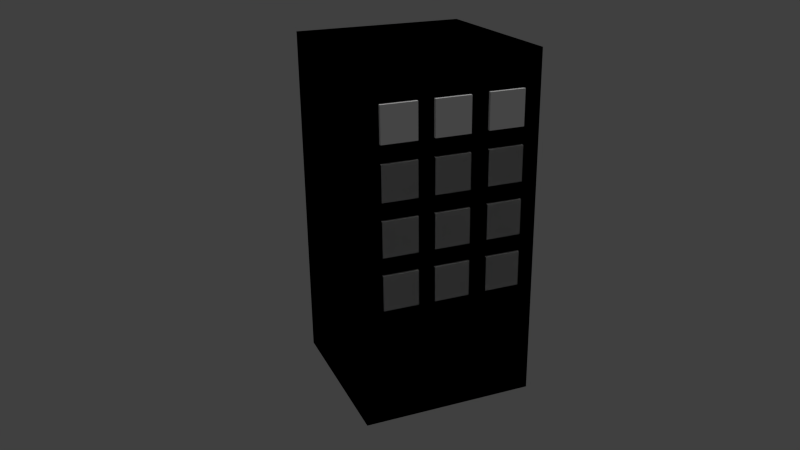 # Source: corprate.blend  (saved by Blender 2.67.0; exported with 4.5.12 LTS)
import bpy
from mathutils import Matrix  # noqa: F401  (used for matrix-valued properties, if any)

bpy.ops.wm.read_factory_settings(use_empty=True)
scene = bpy.context.scene
scene.name = 'Scene'

# ---- collections
col_collection_1 = bpy.data.collections.new('Collection 1'); scene.collection.children.link(col_collection_1)

# ---- materials (node trees are filled in below, after node groups)
mat_corp_black = bpy.data.materials.new('CORP BLACK')
mat_corp_black.alpha_threshold = 0.0
mat_corp_black.use_transparent_shadow = False
mat_corp_black.diffuse_color = (0.0, 0.0, 0.0, 1.0)
mat_corp_black.roughness = 0.5
mat_corp_black.line_color = (0.0, 0.0, 0.0, 1.0)
mat_corp_white = bpy.data.materials.new('CORP WHITE')
mat_corp_white.alpha_threshold = 0.0
mat_corp_white.use_transparent_shadow = False
mat_corp_white.diffuse_color = (1.0, 1.0, 1.0, 1.0)
mat_corp_white.roughness = 0.5
mat_corp_white.line_color = (0.0, 0.0, 0.0, 1.0)
mat_corp_glass = bpy.data.materials.new('CORP Glass')
mat_corp_glass.alpha_threshold = 0.0
mat_corp_glass.use_transparent_shadow = False
mat_corp_glass.roughness = 0.5
mat_corp_glass.line_color = (0.0, 0.0, 0.0, 1.0)
mat_corp_grey = bpy.data.materials.new('CORP GREY')
mat_corp_grey.alpha_threshold = 0.0
mat_corp_grey.use_transparent_shadow = False
mat_corp_grey.diffuse_color = (0.1237, 0.1237, 0.1237, 1.0)
mat_corp_grey.roughness = 0.5
mat_corp_grey.line_color = (0.0, 0.0, 0.0, 1.0)

# ---- material node trees
mat_corp_glass.use_nodes = True; mat_corp_glass.node_tree.nodes.clear()
_N = mat_corp_glass.node_tree.nodes; _L = mat_corp_glass.node_tree.links
n0 = _N.new('ShaderNodeOutputMaterial'); n0.name = 'Material Output'; n0.location = (300, 300)
n0.width = 120
n1 = _N.new('ShaderNodeMixShader'); n1.name = 'Mix Shader'; n1.location = (100, 300)
n1.width = 150
n2 = _N.new('ShaderNodeBsdfGlass'); n2.name = 'Glass BSDF'; n2.location = (-100, 300)
n2.distribution = 'BECKMANN'
n2.inputs[0].default_value = (0.8, 0.8, 0.8, 1.0)
n2.inputs[2].default_value = 1.45
n3 = _N.new('ShaderNodeBsdfDiffuse'); n3.name = 'Diffuse BSDF'; n3.location = (-100, 300)
_L.new(n1.outputs[0], n0.inputs[0])
_L.new(n2.outputs[0], n1.inputs[1])
_L.new(n3.outputs[0], n1.inputs[2])
n0.is_active_output = True

# ---- world
world_world = bpy.data.worlds.new('World'); scene.world = world_world
world_world.color = (0.05088, 0.05088, 0.05088)
world_world.use_sun_shadow = False
world_world.sun_shadow_jitter_overblur = 0.0
world_world.cycles.sampling_method = 'MANUAL'
world_world.cycles.sample_map_resolution = 256

# ---- cameras
cam_camera = bpy.data.cameras.new('Camera')
cam_camera.clip_end = 100.0
cam_camera.lens = 35.0
cam_camera.sensor_width = 32.0
cam_camera.sensor_height = 18.0
cam_camera.ortho_scale = 7.314
cam_camera.dof.focus_distance = 0.0
cam_camera.dof.aperture_fstop = 128.0

# ---- lights
light_sun_001 = bpy.data.lights.new('Sun.001', 'SUN')
light_sun_001.transmission_factor = 0.0
light_sun_001.angle = 0.1993
light_sun_001.energy = 1.0
light_sun_001.shadow_buffer_clip_start = 0.5
light_sun_001.shadow_soft_size = 0.1
light_sun_001.shadow_cascade_max_distance = 1000.0
light_sun_001.cycles.use_multiple_importance_sampling = False

# ---- meshes
me_mesh = bpy.data.meshes.new('Mesh')
me_mesh.from_pydata([(4.571, 0.447, 0.0), (4.388, 0.682, 0.0), (4.27, 0.682, 0.0), (4.523, 0.361, 0.0), (4.523, 0.0, 0.0), (4.621, 0.0, 0.0), (4.621, 0.36, 0.0), (4.874, 0.682, 0.0), (4.756, 0.682, 0.0), (4.195, 0.682, 0.0), (4.103, 0.682, 0.0), (4.103, 0.154, 0.0), (3.641, 0.682, 0.0), (3.563, 0.682, 0.0), (3.563, 0.0, 0.0), (3.655, 0.0, 0.0), (3.655, 0.525, 0.0), (4.111, 0.0, 0.0), (4.195, 0.0, 0.0), (3.184, 0.686, 0.0), (3.115, 0.686, 0.0), (2.822, 0.0, 0.0), (2.922, 0.0, 0.0), (3.008, 0.201, 0.0), (3.298, 0.201, 0.0), (3.389, 0.0, 0.0), (3.489, 0.0, 0.0), (3.148, 0.536, 0.0), (3.258, 0.289, 0.0), (3.046, 0.289, 0.0), (2.382, 0.682, 0.0), (2.382, 0.0, 0.0), (2.48, 0.0, 0.0), (2.48, 0.295, 0.0), (2.582, 0.295, 0.0), (2.62, 0.2967, 0.0), (2.654, 0.3017, 0.0), (2.685, 0.3098, 0.0), (2.712, 0.3207, 0.0), (2.736, 0.3343, 0.0), (2.756, 0.3504, 0.0), (2.773, 0.3686, 0.0), (2.787, 0.3889, 0.0), (2.798, 0.411, 0.0), (2.806, 0.4347, 0.0), (2.81, 0.4598, 0.0), (2.812, 0.486, 0.0), (2.811, 0.5125, 0.0), (2.806, 0.538, 0.0), (2.799, 0.5622, 0.0), (2.789, 0.5848, 0.0), (2.776, 0.6057, 0.0), (2.759, 0.6245, 0.0), (2.74, 0.6411, 0.0), (2.717, 0.6552, 0.0), (2.692, 0.6666, 0.0), (2.663, 0.675, 0.0), (2.631, 0.6802, 0.0), (2.595, 0.682, 0.0), (2.48, 0.594, 0.0), (2.595, 0.594, 0.0), (2.616, 0.5929, 0.0), (2.634, 0.5898, 0.0), (2.651, 0.5848, 0.0), (2.665, 0.5781, 0.0), (2.676, 0.5701, 0.0), (2.686, 0.5608, 0.0), (2.694, 0.5504, 0.0), (2.701, 0.5392, 0.0), (2.705, 0.5273, 0.0), (2.709, 0.5151, 0.0), (2.71, 0.5025, 0.0), (2.711, 0.49, 0.0), (2.71, 0.4736, 0.0), (2.707, 0.4585, 0.0), (2.703, 0.4446, 0.0), (2.696, 0.432, 0.0), (2.688, 0.4208, 0.0), (2.678, 0.411, 0.0), (2.667, 0.4026, 0.0), (2.655, 0.3956, 0.0), (2.641, 0.3902, 0.0), (2.625, 0.3862, 0.0), (2.609, 0.3838, 0.0), (2.591, 0.383, 0.0), (2.48, 0.383, 0.0), (2.24, 0.682, 0.0), (2.149, 0.682, 0.0), (1.922, 0.402, 0.0), (1.696, 0.682, 0.0), (1.604, 0.682, 0.0), (1.604, 0.0, 0.0), (1.702, 0.0, 0.0), (1.702, 0.531, 0.0), (1.704, 0.531, 0.0), (1.914, 0.267, 0.0), (1.93, 0.267, 0.0), (2.14, 0.531, 0.0), (2.142, 0.531, 0.0), (2.142, 0.0, 0.0), (2.24, 0.0, 0.0), (0.753, 0.341, 0.0), (0.7559, 0.2953, 0.0), (0.7645, 0.2508, 0.0), (0.7785, 0.2083, 0.0), (0.7978, 0.168, 0.0), (0.8222, 0.1307, 0.0), (0.8514, 0.09663, 0.0), (0.8852, 0.06645, 0.0), (0.9235, 0.04063, 0.0), (0.966, 0.01967, 0.0), (1.013, 0.004079, 0.0), (1.063, -0.005646, 0.0), (1.117, -0.009, 0.0), (1.173, -0.005627, 0.0), (1.225, 0.004148, 0.0), (1.272, 0.01981, 0.0), (1.315, 0.04085, 0.0), (1.354, 0.06675, 0.0), (1.388, 0.097, 0.0), (1.417, 0.1311, 0.0), (1.442, 0.1685, 0.0), (1.461, 0.2087, 0.0), (1.475, 0.2512, 0.0), (1.483, 0.2955, 0.0), (1.486, 0.341, 0.0), (1.483, 0.3878, 0.0), (1.474, 0.4329, 0.0), (1.46, 0.4758, 0.0), (1.441, 0.5162, 0.0), (1.416, 0.5535, 0.0), (1.387, 0.5872, 0.0), (1.353, 0.6171, 0.0), (1.314, 0.6425, 0.0), (1.271, 0.663, 0.0), (1.224, 0.6783, 0.0), (1.173, 0.6877, 0.0), (1.119, 0.691, 0.0), (1.065, 0.6877, 0.0), (1.015, 0.6782, 0.0), (0.9686, 0.6629, 0.0), (0.9259, 0.6423, 0.0), (0.8873, 0.6168, 0.0), (0.8531, 0.5869, 0.0), (0.8235, 0.553, 0.0), (0.7988, 0.5157, 0.0), (0.7791, 0.4754, 0.0), (0.7648, 0.4326, 0.0), (0.756, 0.3876, 0.0), (0.854, 0.341, 0.0), (0.8563, 0.3776, 0.0), (0.8631, 0.4123, 0.0), (0.874, 0.4449, 0.0), (0.8889, 0.4751, 0.0), (0.9075, 0.5026, 0.0), (0.9295, 0.5272, 0.0), (0.9547, 0.5488, 0.0), (0.9827, 0.5669, 0.0), (1.013, 0.5815, 0.0), (1.047, 0.5922, 0.0), (1.082, 0.5987, 0.0), (1.119, 0.601, 0.0), (1.156, 0.5987, 0.0), (1.192, 0.5922, 0.0), (1.225, 0.5815, 0.0), (1.256, 0.5669, 0.0), (1.284, 0.5488, 0.0), (1.309, 0.5273, 0.0), (1.331, 0.5026, 0.0), (1.35, 0.4751, 0.0), (1.365, 0.4449, 0.0), (1.376, 0.4123, 0.0), (1.383, 0.3776, 0.0), (1.385, 0.341, 0.0), (1.383, 0.3046, 0.0), (1.376, 0.27, 0.0), (1.365, 0.2375, 0.0), (1.35, 0.2074, 0.0), (1.331, 0.1798, 0.0), (1.309, 0.1551, 0.0), (1.284, 0.1335, 0.0), (1.256, 0.1153, 0.0), (1.225, 0.1007, 0.0), (1.192, 0.08991, 0.0), (1.156, 0.08327, 0.0), (1.119, 0.081, 0.0), (1.082, 0.08327, 0.0), (1.047, 0.08991, 0.0), (1.013, 0.1007, 0.0), (0.9827, 0.1153, 0.0), (0.9547, 0.1335, 0.0), (0.9295, 0.1551, 0.0), (0.9075, 0.1798, 0.0), (0.8889, 0.2074, 0.0), (0.874, 0.2375, 0.0), (0.8631, 0.27, 0.0), (0.8563, 0.3046, 0.0), (0.656, 0.635, 0.0), (0.6332, 0.6443, 0.0), (0.6112, 0.6527, 0.0), (0.59, 0.6602, 0.0), (0.5696, 0.6669, 0.0), (0.5497, 0.6727, 0.0), (0.5304, 0.6776, 0.0), (0.5115, 0.6818, 0.0), (0.4931, 0.6851, 0.0), (0.475, 0.6877, 0.0), (0.4572, 0.6896, 0.0), (0.4395, 0.6906, 0.0), (0.422, 0.691, 0.0), (0.3691, 0.6879, 0.0), (0.3189, 0.6788, 0.0), (0.272, 0.664, 0.0), (0.2286, 0.6439, 0.0), (0.189, 0.6188, 0.0), (0.1536, 0.589, 0.0), (0.1228, 0.5549, 0.0), (0.09674, 0.5168, 0.0), (0.07592, 0.475, 0.0), (0.06063, 0.4299, 0.0), (0.05121, 0.3818, 0.0), (0.048, 0.331, 0.0), (0.05035, 0.2943, 0.0), (0.05748, 0.2562, 0.0), (0.0695, 0.2175, 0.0), (0.08652, 0.1793, 0.0), (0.1086, 0.1423, 0.0), (0.136, 0.1074, 0.0), (0.1687, 0.07545, 0.0), (0.2068, 0.04737, 0.0), (0.2505, 0.02402, 0.0), (0.2999, 0.006255, 0.0), (0.355, -0.005041, 0.0), (0.416, -0.009, 0.0), (0.4421, -0.008488, 0.0), (0.4668, -0.006986, 0.0), (0.4903, -0.004547, 0.0), (0.5127, -0.001222, 0.0), (0.5341, 0.002936, 0.0), (0.5545, 0.007875, 0.0), (0.5741, 0.01354, 0.0), (0.593, 0.01989, 0.0), (0.6112, 0.02686, 0.0), (0.6289, 0.0344, 0.0), (0.6461, 0.04247, 0.0), (0.663, 0.051, 0.0), (0.663, 0.158, 0.0), (0.6436, 0.146, 0.0), (0.624, 0.1349, 0.0), (0.6042, 0.1249, 0.0), (0.5842, 0.1158, 0.0), (0.5641, 0.1078, 0.0), (0.544, 0.1008, 0.0), (0.5239, 0.09477, 0.0), (0.5038, 0.08985, 0.0), (0.4838, 0.086, 0.0), (0.464, 0.08323, 0.0), (0.4444, 0.08156, 0.0), (0.425, 0.081, 0.0), (0.3851, 0.08317, 0.0), (0.3476, 0.08956, 0.0), (0.3127, 0.09995, 0.0), (0.2806, 0.1141, 0.0), (0.2514, 0.1319, 0.0), (0.2255, 0.1531, 0.0), (0.203, 0.1775, 0.0), (0.1841, 0.2049, 0.0), (0.1691, 0.235, 0.0), (0.1581, 0.2677, 0.0), (0.1513, 0.3028, 0.0), (0.149, 0.34, 0.0), (0.1514, 0.3766, 0.0), (0.1583, 0.4114, 0.0), (0.1696, 0.4441, 0.0), (0.1849, 0.4743, 0.0), (0.2039, 0.502, 0.0), (0.2265, 0.5268, 0.0), (0.2523, 0.5484, 0.0), (0.2811, 0.5667, 0.0), (0.3127, 0.5813, 0.0), (0.3467, 0.5921, 0.0), (0.3829, 0.5987, 0.0), (0.421, 0.601, 0.0), (0.4406, 0.6005, 0.0), (0.46, 0.5991, 0.0), (0.4792, 0.5968, 0.0), (0.4984, 0.5935, 0.0), (0.5175, 0.5892, 0.0), (0.5366, 0.5839, 0.0), (0.5559, 0.5775, 0.0), (0.5753, 0.5702, 0.0), (0.595, 0.5618, 0.0), (0.6149, 0.5523, 0.0), (0.6352, 0.5417, 0.0), (0.656, 0.53, 0.0), (4.571, 0.447, 0.0), (4.388, 0.682, 0.0), (4.27, 0.682, 0.0), (4.523, 0.361, 0.0), (4.523, 0.0, 0.0), (4.621, 0.0, 0.0), (4.621, 0.36, 0.0), (4.874, 0.682, 0.0), (4.756, 0.682, 0.0), (4.195, 0.682, 0.0), (4.103, 0.682, 0.0), (4.103, 0.154, 0.0), (3.641, 0.682, 0.0), (3.563, 0.682, 0.0), (3.563, 0.0, 0.0), (3.655, 0.0, 0.0), (3.655, 0.525, 0.0), (4.111, 0.0, 0.0), (4.195, 0.0, 0.0), (3.184, 0.686, 0.0), (3.115, 0.686, 0.0), (2.822, 0.0, 0.0), (2.922, 0.0, 0.0), (3.008, 0.201, 0.0), (3.298, 0.201, 0.0), (3.389, 0.0, 0.0), (3.489, 0.0, 0.0), (3.148, 0.536, 0.0), (3.258, 0.289, 0.0), (3.046, 0.289, 0.0), (2.382, 0.682, 0.0), (2.382, 0.0, 0.0), (2.48, 0.0, 0.0), (2.48, 0.295, 0.0), (2.582, 0.295, 0.0), (2.62, 0.2967, 0.0), (2.654, 0.3017, 0.0), (2.685, 0.3098, 0.0), (2.712, 0.3207, 0.0), (2.736, 0.3343, 0.0), (2.756, 0.3504, 0.0), (2.773, 0.3686, 0.0), (2.787, 0.3889, 0.0), (2.798, 0.411, 0.0), (2.806, 0.4347, 0.0), (2.81, 0.4598, 0.0), (2.812, 0.486, 0.0), (2.811, 0.5125, 0.0), (2.806, 0.538, 0.0), (2.799, 0.5622, 0.0), (2.789, 0.5848, 0.0), (2.776, 0.6057, 0.0), (2.759, 0.6245, 0.0), (2.74, 0.6411, 0.0), (2.717, 0.6552, 0.0), (2.692, 0.6666, 0.0), (2.663, 0.675, 0.0), (2.631, 0.6802, 0.0), (2.595, 0.682, 0.0), (2.48, 0.594, 0.0), (2.595, 0.594, 0.0), (2.616, 0.5929, 0.0), (2.634, 0.5898, 0.0), (2.651, 0.5848, 0.0), (2.665, 0.5781, 0.0), (2.676, 0.5701, 0.0), (2.686, 0.5608, 0.0), (2.694, 0.5504, 0.0), (2.701, 0.5392, 0.0), (2.705, 0.5273, 0.0), (2.709, 0.5151, 0.0), (2.71, 0.5025, 0.0), (2.711, 0.49, 0.0), (2.71, 0.4736, 0.0), (2.707, 0.4585, 0.0), (2.703, 0.4446, 0.0), (2.696, 0.432, 0.0), (2.688, 0.4208, 0.0), (2.678, 0.411, 0.0), (2.667, 0.4026, 0.0), (2.655, 0.3956, 0.0), (2.641, 0.3902, 0.0), (2.625, 0.3862, 0.0), (2.609, 0.3838, 0.0), (2.591, 0.383, 0.0), (2.48, 0.383, 0.0), (2.24, 0.682, 0.0), (2.149, 0.682, 0.0), (1.922, 0.402, 0.0), (1.696, 0.682, 0.0), (1.604, 0.682, 0.0), (1.604, 0.0, 0.0), (1.702, 0.0, 0.0), (1.702, 0.531, 0.0), (1.704, 0.531, 0.0), (1.914, 0.267, 0.0), (1.93, 0.267, 0.0), (2.14, 0.531, 0.0), (2.142, 0.531, 0.0), (2.142, 0.0, 0.0), (2.24, 0.0, 0.0), (0.753, 0.341, 0.0), (0.7559, 0.2953, 0.0), (0.7645, 0.2508, 0.0), (0.7785, 0.2083, 0.0), (0.7978, 0.168, 0.0), (0.8222, 0.1307, 0.0), (0.8514, 0.09663, 0.0), (0.8852, 0.06645, 0.0), (0.9235, 0.04063, 0.0), (0.966, 0.01967, 0.0), (1.013, 0.004079, 0.0), (1.063, -0.005646, 0.0), (1.117, -0.009, 0.0), (1.173, -0.005627, 0.0), (1.225, 0.004148, 0.0), (1.272, 0.01981, 0.0), (1.315, 0.04085, 0.0), (1.354, 0.06675, 0.0), (1.388, 0.097, 0.0), (1.417, 0.1311, 0.0), (1.442, 0.1685, 0.0), (1.461, 0.2087, 0.0), (1.475, 0.2512, 0.0), (1.483, 0.2955, 0.0), (1.486, 0.341, 0.0), (1.483, 0.3878, 0.0), (1.474, 0.4329, 0.0), (1.46, 0.4758, 0.0), (1.441, 0.5162, 0.0), (1.416, 0.5535, 0.0), (1.387, 0.5872, 0.0), (1.353, 0.6171, 0.0), (1.314, 0.6425, 0.0), (1.271, 0.663, 0.0), (1.224, 0.6783, 0.0), (1.173, 0.6877, 0.0), (1.119, 0.691, 0.0), (1.065, 0.6877, 0.0), (1.015, 0.6782, 0.0), (0.9686, 0.6629, 0.0), (0.9259, 0.6423, 0.0), (0.8873, 0.6168, 0.0), (0.8531, 0.5869, 0.0), (0.8235, 0.553, 0.0), (0.7988, 0.5157, 0.0), (0.7791, 0.4754, 0.0), (0.7648, 0.4326, 0.0), (0.756, 0.3876, 0.0), (0.854, 0.341, 0.0), (0.8563, 0.3776, 0.0), (0.8631, 0.4123, 0.0), (0.874, 0.4449, 0.0), (0.8889, 0.4751, 0.0), (0.9075, 0.5026, 0.0), (0.9295, 0.5272, 0.0), (0.9547, 0.5488, 0.0), (0.9827, 0.5669, 0.0), (1.013, 0.5815, 0.0), (1.047, 0.5922, 0.0), (1.082, 0.5987, 0.0), (1.119, 0.601, 0.0), (1.156, 0.5987, 0.0), (1.192, 0.5922, 0.0), (1.225, 0.5815, 0.0), (1.256, 0.5669, 0.0), (1.284, 0.5488, 0.0), (1.309, 0.5273, 0.0), (1.331, 0.5026, 0.0), (1.35, 0.4751, 0.0), (1.365, 0.4449, 0.0), (1.376, 0.4123, 0.0), (1.383, 0.3776, 0.0), (1.385, 0.341, 0.0), (1.383, 0.3046, 0.0), (1.376, 0.27, 0.0), (1.365, 0.2375, 0.0), (1.35, 0.2074, 0.0), (1.331, 0.1798, 0.0), (1.309, 0.1551, 0.0), (1.284, 0.1335, 0.0), (1.256, 0.1153, 0.0), (1.225, 0.1007, 0.0), (1.192, 0.08991, 0.0), (1.156, 0.08327, 0.0), (1.119, 0.081, 0.0), (1.082, 0.08327, 0.0), (1.047, 0.08991, 0.0), (1.013, 0.1007, 0.0), (0.9827, 0.1153, 0.0), (0.9547, 0.1335, 0.0), (0.9295, 0.1551, 0.0), (0.9075, 0.1798, 0.0), (0.8889, 0.2074, 0.0), (0.874, 0.2375, 0.0), (0.8631, 0.27, 0.0), (0.8563, 0.3046, 0.0), (0.656, 0.635, 0.0), (0.6332, 0.6443, 0.0), (0.6112, 0.6527, 0.0), (0.59, 0.6602, 0.0), (0.5696, 0.6669, 0.0), (0.5497, 0.6727, 0.0), (0.5304, 0.6776, 0.0), (0.5115, 0.6818, 0.0), (0.4931, 0.6851, 0.0), (0.475, 0.6877, 0.0), (0.4572, 0.6896, 0.0), (0.4395, 0.6906, 0.0), (0.422, 0.691, 0.0), (0.3691, 0.6879, 0.0), (0.3189, 0.6788, 0.0), (0.272, 0.664, 0.0), (0.2286, 0.6439, 0.0), (0.189, 0.6188, 0.0), (0.1536, 0.589, 0.0), (0.1228, 0.5549, 0.0), (0.09674, 0.5168, 0.0), (0.07592, 0.475, 0.0), (0.06063, 0.4299, 0.0), (0.05121, 0.3818, 0.0), (0.048, 0.331, 0.0), (0.05035, 0.2943, 0.0), (0.05748, 0.2562, 0.0), (0.0695, 0.2175, 0.0), (0.08652, 0.1793, 0.0), (0.1086, 0.1423, 0.0), (0.136, 0.1074, 0.0), (0.1687, 0.07545, 0.0), (0.2068, 0.04737, 0.0), (0.2505, 0.02402, 0.0), (0.2999, 0.006255, 0.0), (0.355, -0.005041, 0.0), (0.416, -0.009, 0.0), (0.4421, -0.008488, 0.0), (0.4668, -0.006986, 0.0), (0.4903, -0.004547, 0.0), (0.5127, -0.001222, 0.0), (0.5341, 0.002936, 0.0), (0.5545, 0.007875, 0.0), (0.5741, 0.01354, 0.0), (0.593, 0.01989, 0.0), (0.6112, 0.02686, 0.0), (0.6289, 0.0344, 0.0), (0.6461, 0.04247, 0.0), (0.663, 0.051, 0.0), (0.663, 0.158, 0.0), (0.6436, 0.146, 0.0), (0.624, 0.1349, 0.0), (0.6042, 0.1249, 0.0), (0.5842, 0.1158, 0.0), (0.5641, 0.1078, 0.0), (0.544, 0.1008, 0.0), (0.5239, 0.09477, 0.0), (0.5038, 0.08985, 0.0), (0.4838, 0.086, 0.0), (0.464, 0.08323, 0.0), (0.4444, 0.08156, 0.0), (0.425, 0.081, 0.0), (0.3851, 0.08317, 0.0), (0.3476, 0.08956, 0.0), (0.3127, 0.09995, 0.0), (0.2806, 0.1141, 0.0), (0.2514, 0.1319, 0.0), (0.2255, 0.1531, 0.0), (0.203, 0.1775, 0.0), (0.1841, 0.2049, 0.0), (0.1691, 0.235, 0.0), (0.1581, 0.2677, 0.0), (0.1513, 0.3028, 0.0), (0.149, 0.34, 0.0), (0.1514, 0.3766, 0.0), (0.1583, 0.4114, 0.0), (0.1696, 0.4441, 0.0), (0.1849, 0.4743, 0.0), (0.2039, 0.502, 0.0), (0.2265, 0.5268, 0.0), (0.2523, 0.5484, 0.0), (0.2811, 0.5667, 0.0), (0.3127, 0.5813, 0.0), (0.3467, 0.5921, 0.0), (0.3829, 0.5987, 0.0), (0.421, 0.601, 0.0), (0.4406, 0.6005, 0.0), (0.46, 0.5991, 0.0), (0.4792, 0.5968, 0.0), (0.4984, 0.5935, 0.0), (0.5175, 0.5892, 0.0), (0.5366, 0.5839, 0.0), (0.5559, 0.5775, 0.0), (0.5753, 0.5702, 0.0), (0.595, 0.5618, 0.0), (0.6149, 0.5523, 0.0), (0.6352, 0.5417, 0.0), (0.656, 0.53, 0.0), (4.571, 0.447, 0.1), (4.388, 0.682, 0.1), (4.27, 0.682, 0.1), (4.523, 0.361, 0.1), (4.523, 0.0, 0.1), (4.621, 0.0, 0.1), (4.621, 0.36, 0.1), (4.874, 0.682, 0.1), (4.756, 0.682, 0.1), (4.195, 0.682, 0.1), (4.103, 0.682, 0.1), (4.103, 0.154, 0.1), (3.641, 0.682, 0.1), (3.563, 0.682, 0.1), (3.563, 0.0, 0.1), (3.655, 0.0, 0.1), (3.655, 0.525, 0.1), (4.111, 0.0, 0.1), (4.195, 0.0, 0.1), (3.184, 0.686, 0.1), (3.115, 0.686, 0.1), (2.822, 0.0, 0.1), (2.922, 0.0, 0.1), (3.008, 0.201, 0.1), (3.298, 0.201, 0.1), (3.389, 0.0, 0.1), (3.489, 0.0, 0.1), (3.148, 0.536, 0.1), (3.258, 0.289, 0.1), (3.046, 0.289, 0.1), (2.382, 0.682, 0.1), (2.382, 0.0, 0.1), (2.48, 0.0, 0.1), (2.48, 0.295, 0.1), (2.582, 0.295, 0.1), (2.62, 0.2967, 0.1), (2.654, 0.3017, 0.1), (2.685, 0.3098, 0.1), (2.712, 0.3207, 0.1), (2.736, 0.3343, 0.1), (2.756, 0.3504, 0.1), (2.773, 0.3686, 0.1), (2.787, 0.3889, 0.1), (2.798, 0.411, 0.1), (2.806, 0.4347, 0.1), (2.81, 0.4598, 0.1), (2.812, 0.486, 0.1), (2.811, 0.5125, 0.1), (2.806, 0.538, 0.1), (2.799, 0.5622, 0.1), (2.789, 0.5848, 0.1), (2.776, 0.6057, 0.1), (2.759, 0.6245, 0.1), (2.74, 0.6411, 0.1), (2.717, 0.6552, 0.1), (2.692, 0.6666, 0.1), (2.663, 0.675, 0.1), (2.631, 0.6802, 0.1), (2.595, 0.682, 0.1), (2.48, 0.594, 0.1), (2.595, 0.594, 0.1), (2.616, 0.5929, 0.1), (2.634, 0.5898, 0.1), (2.651, 0.5848, 0.1), (2.665, 0.5781, 0.1), (2.676, 0.5701, 0.1), (2.686, 0.5608, 0.1), (2.694, 0.5504, 0.1), (2.701, 0.5392, 0.1), (2.705, 0.5273, 0.1), (2.709, 0.5151, 0.1), (2.71, 0.5025, 0.1), (2.711, 0.49, 0.1), (2.71, 0.4736, 0.1), (2.707, 0.4585, 0.1), (2.703, 0.4446, 0.1), (2.696, 0.432, 0.1), (2.688, 0.4208, 0.1), (2.678, 0.411, 0.1), (2.667, 0.4026, 0.1), (2.655, 0.3956, 0.1), (2.641, 0.3902, 0.1), (2.625, 0.3862, 0.1), (2.609, 0.3838, 0.1), (2.591, 0.383, 0.1), (2.48, 0.383, 0.1), (2.24, 0.682, 0.1), (2.149, 0.682, 0.1), (1.922, 0.402, 0.1), (1.696, 0.682, 0.1), (1.604, 0.682, 0.1), (1.604, 0.0, 0.1), (1.702, 0.0, 0.1), (1.702, 0.531, 0.1), (1.704, 0.531, 0.1), (1.914, 0.267, 0.1), (1.93, 0.267, 0.1), (2.14, 0.531, 0.1), (2.142, 0.531, 0.1), (2.142, 0.0, 0.1), (2.24, 0.0, 0.1), (0.753, 0.341, 0.1), (0.7559, 0.2953, 0.1), (0.7645, 0.2508, 0.1), (0.7785, 0.2083, 0.1), (0.7978, 0.168, 0.1), (0.8222, 0.1307, 0.1), (0.8514, 0.09663, 0.1), (0.8852, 0.06645, 0.1), (0.9235, 0.04063, 0.1), (0.966, 0.01967, 0.1), (1.013, 0.004079, 0.1), (1.063, -0.005646, 0.1), (1.117, -0.009, 0.1), (1.173, -0.005627, 0.1), (1.225, 0.004148, 0.1), (1.272, 0.01981, 0.1), (1.315, 0.04085, 0.1), (1.354, 0.06675, 0.1), (1.388, 0.097, 0.1), (1.417, 0.1311, 0.1), (1.442, 0.1685, 0.1), (1.461, 0.2087, 0.1), (1.475, 0.2512, 0.1), (1.483, 0.2955, 0.1), (1.486, 0.341, 0.1), (1.483, 0.3878, 0.1), (1.474, 0.4329, 0.1), (1.46, 0.4758, 0.1), (1.441, 0.5162, 0.1), (1.416, 0.5535, 0.1), (1.387, 0.5872, 0.1), (1.353, 0.6171, 0.1), (1.314, 0.6425, 0.1), (1.271, 0.663, 0.1), (1.224, 0.6783, 0.1), (1.173, 0.6877, 0.1), (1.119, 0.691, 0.1), (1.065, 0.6877, 0.1), (1.015, 0.6782, 0.1), (0.9686, 0.6629, 0.1), (0.9259, 0.6423, 0.1), (0.8873, 0.6168, 0.1), (0.8531, 0.5869, 0.1), (0.8235, 0.553, 0.1), (0.7988, 0.5157, 0.1), (0.7791, 0.4754, 0.1), (0.7648, 0.4326, 0.1), (0.756, 0.3876, 0.1), (0.854, 0.341, 0.1), (0.8563, 0.3776, 0.1), (0.8631, 0.4123, 0.1), (0.874, 0.4449, 0.1), (0.8889, 0.4751, 0.1), (0.9075, 0.5026, 0.1), (0.9295, 0.5272, 0.1), (0.9547, 0.5488, 0.1), (0.9827, 0.5669, 0.1), (1.013, 0.5815, 0.1), (1.047, 0.5922, 0.1), (1.082, 0.5987, 0.1), (1.119, 0.601, 0.1), (1.156, 0.5987, 0.1), (1.192, 0.5922, 0.1), (1.225, 0.5815, 0.1), (1.256, 0.5669, 0.1), (1.284, 0.5488, 0.1), (1.309, 0.5273, 0.1), (1.331, 0.5026, 0.1), (1.35, 0.4751, 0.1), (1.365, 0.4449, 0.1), (1.376, 0.4123, 0.1), (1.383, 0.3776, 0.1), (1.385, 0.341, 0.1), (1.383, 0.3046, 0.1), (1.376, 0.27, 0.1), (1.365, 0.2375, 0.1), (1.35, 0.2074, 0.1), (1.331, 0.1798, 0.1), (1.309, 0.1551, 0.1), (1.284, 0.1335, 0.1), (1.256, 0.1153, 0.1), (1.225, 0.1007, 0.1), (1.192, 0.08991, 0.1), (1.156, 0.08327, 0.1), (1.119, 0.081, 0.1), (1.082, 0.08327, 0.1), (1.047, 0.08991, 0.1), (1.013, 0.1007, 0.1), (0.9827, 0.1153, 0.1), (0.9547, 0.1335, 0.1), (0.9295, 0.1551, 0.1), (0.9075, 0.1798, 0.1), (0.8889, 0.2074, 0.1), (0.874, 0.2375, 0.1), (0.8631, 0.27, 0.1), (0.8563, 0.3046, 0.1), (0.656, 0.635, 0.1), (0.6332, 0.6443, 0.1), (0.6112, 0.6527, 0.1), (0.59, 0.6602, 0.1), (0.5696, 0.6669, 0.1), (0.5497, 0.6727, 0.1), (0.5304, 0.6776, 0.1), (0.5115, 0.6818, 0.1), (0.4931, 0.6851, 0.1), (0.475, 0.6877, 0.1), (0.4572, 0.6896, 0.1), (0.4395, 0.6906, 0.1), (0.422, 0.691, 0.1), (0.3691, 0.6879, 0.1), (0.3189, 0.6788, 0.1), (0.272, 0.664, 0.1), (0.2286, 0.6439, 0.1), (0.189, 0.6188, 0.1), (0.1536, 0.589, 0.1), (0.1228, 0.5549, 0.1), (0.09674, 0.5168, 0.1), (0.07592, 0.475, 0.1), (0.06063, 0.4299, 0.1), (0.05121, 0.3818, 0.1), (0.048, 0.331, 0.1), (0.05035, 0.2943, 0.1), (0.05748, 0.2562, 0.1), (0.0695, 0.2175, 0.1), (0.08652, 0.1793, 0.1), (0.1086, 0.1423, 0.1), (0.136, 0.1074, 0.1), (0.1687, 0.07545, 0.1), (0.2068, 0.04737, 0.1), (0.2505, 0.02402, 0.1), (0.2999, 0.006255, 0.1), (0.355, -0.005041, 0.1), (0.416, -0.009, 0.1), (0.4421, -0.008488, 0.1), (0.4668, -0.006986, 0.1), (0.4903, -0.004547, 0.1), (0.5127, -0.001222, 0.1), (0.5341, 0.002936, 0.1), (0.5545, 0.007875, 0.1), (0.5741, 0.01354, 0.1), (0.593, 0.01989, 0.1), (0.6112, 0.02686, 0.1), (0.6289, 0.0344, 0.1), (0.6461, 0.04247, 0.1), (0.663, 0.051, 0.1), (0.663, 0.158, 0.1), (0.6436, 0.146, 0.1), (0.624, 0.1349, 0.1), (0.6042, 0.1249, 0.1), (0.5842, 0.1158, 0.1), (0.5641, 0.1078, 0.1), (0.544, 0.1008, 0.1), (0.5239, 0.09477, 0.1), (0.5038, 0.08985, 0.1), (0.4838, 0.086, 0.1), (0.464, 0.08323, 0.1), (0.4444, 0.08156, 0.1), (0.425, 0.081, 0.1), (0.3851, 0.08317, 0.1), (0.3476, 0.08956, 0.1), (0.3127, 0.09995, 0.1), (0.2806, 0.1141, 0.1), (0.2514, 0.1319, 0.1), (0.2255, 0.1531, 0.1), (0.203, 0.1775, 0.1), (0.1841, 0.2049, 0.1), (0.1691, 0.235, 0.1), (0.1581, 0.2677, 0.1), (0.1513, 0.3028, 0.1), (0.149, 0.34, 0.1), (0.1514, 0.3766, 0.1), (0.1583, 0.4114, 0.1), (0.1696, 0.4441, 0.1), (0.1849, 0.4743, 0.1), (0.2039, 0.502, 0.1), (0.2265, 0.5268, 0.1), (0.2523, 0.5484, 0.1), (0.2811, 0.5667, 0.1), (0.3127, 0.5813, 0.1), (0.3467, 0.5921, 0.1), (0.3829, 0.5987, 0.1), (0.421, 0.601, 0.1), (0.4406, 0.6005, 0.1), (0.46, 0.5991, 0.1), (0.4792, 0.5968, 0.1), (0.4984, 0.5935, 0.1), (0.5175, 0.5892, 0.1), (0.5366, 0.5839, 0.1), (0.5559, 0.5775, 0.1), (0.5753, 0.5702, 0.1), (0.595, 0.5618, 0.1), (0.6149, 0.5523, 0.1), (0.6352, 0.5417, 0.1), (0.656, 0.53, 0.1)], [], [(3, 2, 1), (3, 1, 0), (0, 8, 7), (0, 7, 6), (3, 0, 6), (4, 3, 6), (4, 6, 5), (14, 13, 12), (14, 12, 16), (16, 12, 11), (11, 10, 9), (11, 9, 18), (14, 16, 15), (17, 16, 11), (17, 11, 18), (21, 20, 19), (21, 19, 27), (27, 19, 26), (21, 27, 29), (28, 27, 26), (21, 29, 23), (23, 29, 28), (23, 28, 24), (24, 28, 26), (21, 23, 22), (25, 24, 26), (31, 30, 59), (59, 30, 58), (59, 58, 57), (59, 57, 56), (59, 56, 55), (59, 55, 54), (59, 54, 53), (59, 53, 52), (59, 52, 51), (59, 51, 60), (60, 51, 50), (31, 59, 85), (61, 60, 50), (62, 61, 50), (63, 62, 50), (63, 50, 49), (64, 63, 49), (65, 64, 49), (66, 65, 49), (66, 49, 48), (67, 66, 48), (68, 67, 48), (69, 68, 48), (69, 48, 47), (70, 69, 47), (71, 70, 47), (71, 47, 46), (72, 71, 46), (73, 72, 46), (73, 46, 45), (74, 73, 45), (74, 45, 44), (75, 74, 44), (76, 75, 44), (76, 44, 43), (77, 76, 43), (78, 77, 43), (78, 43, 42), (79, 78, 42), (80, 79, 42), (81, 80, 42), (82, 81, 42), (82, 42, 41), (83, 82, 41), (84, 83, 41), (31, 85, 33), (33, 85, 84), (33, 84, 41), (33, 41, 40), (33, 40, 39), (33, 39, 38), (33, 38, 37), (33, 37, 36), (33, 36, 35), (33, 35, 34), (31, 33, 32), (91, 90, 89), (91, 89, 93), (93, 89, 94), (94, 89, 88), (88, 87, 86), (88, 86, 97), (97, 86, 98), (98, 86, 100), (91, 93, 92), (95, 94, 88), (88, 97, 96), (99, 98, 100), (95, 88, 96), (138, 137, 136), (138, 136, 135), (139, 138, 135), (139, 135, 134), (140, 139, 134), (140, 134, 133), (141, 140, 133), (141, 133, 132), (142, 141, 132), (142, 132, 131), (143, 142, 161), (161, 142, 131), (143, 161, 160), (162, 161, 131), (163, 162, 131), (143, 160, 159), (164, 163, 131), (143, 159, 158), (164, 131, 130), (144, 143, 158), (165, 164, 130), (144, 158, 157), (166, 165, 130), (144, 157, 156), (166, 130, 129), (145, 144, 156), (167, 166, 129), (145, 156, 155), (168, 167, 129), (145, 155, 154), (168, 129, 128), (146, 145, 154), (169, 168, 128), (146, 154, 153), (169, 128, 127), (147, 146, 153), (170, 169, 127), (147, 153, 152), (171, 170, 127), (147, 152, 151), (171, 127, 126), (148, 147, 151), (172, 171, 126), (148, 151, 150), (172, 126, 125), (101, 148, 150), (173, 172, 125), (101, 150, 149), (102, 101, 149), (102, 149, 196), (174, 173, 125), (174, 125, 124), (102, 196, 195), (175, 174, 124), (175, 124, 123), (103, 102, 195), (103, 195, 194), (176, 175, 123), (176, 123, 122), (104, 103, 194), (177, 176, 122), (104, 194, 193), (177, 122, 121), (105, 104, 193), (178, 177, 121), (105, 193, 192), (179, 178, 121), (105, 192, 191), (179, 121, 120), (106, 105, 191), (180, 179, 120), (106, 191, 190), (181, 180, 120), (106, 190, 189), (181, 120, 119), (107, 106, 189), (182, 181, 119), (107, 189, 188), (183, 182, 119), (107, 188, 187), (183, 119, 118), (108, 107, 187), (184, 183, 118), (108, 187, 186), (185, 184, 118), (108, 186, 185), (108, 185, 118), (108, 118, 117), (109, 108, 117), (109, 117, 116), (110, 109, 116), (110, 116, 115), (111, 110, 115), (111, 115, 114), (112, 111, 114), (112, 114, 113), (210, 209, 208), (210, 208, 207), (210, 207, 206), (211, 210, 206), (211, 206, 205), (211, 205, 204), (211, 204, 203), (212, 211, 203), (212, 203, 202), (212, 202, 201), (212, 201, 200), (213, 212, 200), (213, 200, 199), (213, 199, 198), (213, 198, 197), (214, 213, 197), (214, 197, 284), (284, 197, 285), (285, 197, 286), (286, 197, 287), (287, 197, 288), (288, 197, 289), (289, 197, 290), (290, 197, 291), (291, 197, 292), (292, 197, 293), (293, 197, 294), (215, 214, 282), (282, 214, 283), (283, 214, 284), (215, 282, 281), (215, 281, 280), (215, 280, 279), (216, 215, 279), (216, 279, 278), (216, 278, 277), (217, 216, 277), (217, 277, 276), (217, 276, 275), (218, 217, 275), (218, 275, 274), (219, 218, 274), (219, 274, 273), (219, 273, 272), (220, 219, 272), (220, 272, 271), (221, 220, 271), (221, 271, 270), (221, 270, 269), (222, 221, 269), (222, 269, 268), (223, 222, 268), (223, 268, 267), (224, 223, 267), (224, 267, 266), (225, 224, 266), (225, 266, 265), (226, 225, 265), (226, 265, 264), (247, 246, 245), (226, 264, 263), (248, 247, 245), (227, 226, 263), (249, 248, 245), (227, 263, 262), (250, 249, 245), (251, 250, 245), (227, 262, 261), (252, 251, 245), (228, 227, 261), (253, 252, 245), (228, 261, 260), (254, 253, 245), (255, 254, 245), (228, 260, 259), (256, 255, 245), (257, 256, 245), (228, 259, 258), (258, 257, 245), (228, 258, 245), (229, 228, 245), (229, 245, 244), (230, 229, 244), (230, 244, 243), (230, 243, 242), (230, 242, 241), (231, 230, 241), (231, 241, 240), (231, 240, 239), (231, 239, 238), (232, 231, 238), (232, 238, 237), (232, 237, 236), (232, 236, 235), (233, 232, 235), (233, 235, 234), (556, 557, 852, 851), (330, 331, 626, 625), (419, 420, 715, 714), (468, 469, 764, 763), (363, 364, 659, 658), (443, 396, 691, 738), (459, 460, 755, 754), (559, 560, 855, 854), (303, 295, 590, 598), (353, 325, 620, 648), (356, 357, 652, 651), (498, 499, 794, 793), (327, 328, 623, 622), (528, 529, 824, 823), (349, 350, 645, 644), (497, 498, 793, 792), (341, 342, 637, 636), (546, 547, 842, 841), (340, 341, 636, 635), (463, 464, 759, 758), (385, 386, 681, 680), (412, 413, 708, 707), (457, 458, 753, 752), (354, 355, 650, 649), (373, 374, 669, 668), (365, 366, 661, 660), (562, 563, 858, 857), (478, 479, 774, 773), (472, 473, 768, 767), (403, 404, 699, 698), (324, 322, 617, 619), (400, 401, 696, 695), (364, 365, 660, 659), (536, 537, 832, 831), (532, 533, 828, 827), (525, 526, 821, 820), (348, 349, 644, 643), (326, 327, 622, 621), (470, 471, 766, 765), (374, 375, 670, 669), (325, 326, 621, 620), (368, 369, 664, 663), (568, 569, 864, 863), (436, 437, 732, 731), (515, 516, 811, 810), (382, 383, 678, 677), (531, 532, 827, 826), (407, 408, 703, 702), (578, 579, 874, 873), (522, 523, 818, 817), (410, 411, 706, 705), (588, 589, 884, 883), (451, 452, 747, 746), (405, 406, 701, 700), (398, 399, 694, 693), (342, 343, 638, 637), (445, 446, 741, 740), (406, 407, 702, 701), (437, 438, 733, 732), (565, 566, 861, 860), (376, 377, 672, 671), (358, 359, 654, 653), (361, 362, 657, 656), (360, 361, 656, 655), (404, 405, 700, 699), (534, 535, 830, 829), (299, 300, 595, 594), (408, 409, 704, 703), (383, 384, 679, 678), (428, 429, 724, 723), (355, 356, 651, 650), (585, 586, 881, 880), (527, 528, 823, 822), (555, 556, 851, 850), (372, 373, 668, 667), (304, 305, 600, 599), (557, 558, 853, 852), (494, 495, 790, 789), (336, 337, 632, 631), (386, 387, 682, 681), (547, 548, 843, 842), (589, 492, 787, 884), (369, 370, 665, 664), (583, 584, 879, 878), (481, 482, 777, 776), (359, 360, 655, 654), (388, 389, 684, 683), (537, 538, 833, 832), (511, 512, 807, 806), (427, 428, 723, 722), (338, 339, 634, 633), (429, 430, 725, 724), (350, 351, 646, 645), (411, 412, 707, 706), (444, 445, 740, 739), (484, 485, 780, 779), (541, 542, 837, 836), (312, 313, 608, 607), (314, 315, 610, 609), (538, 539, 834, 833), (487, 488, 783, 782), (380, 354, 649, 675), (548, 549, 844, 843), (430, 431, 726, 725), (311, 312, 607, 606), (552, 553, 848, 847), (362, 363, 658, 657), (553, 554, 849, 848), (450, 451, 746, 745), (332, 333, 628, 627), (423, 424, 719, 718), (550, 551, 846, 845), (313, 304, 599, 608), (512, 513, 808, 807), (318, 319, 614, 613), (495, 496, 791, 790), (586, 587, 882, 881), (466, 467, 762, 761), (321, 314, 609, 616), (384, 385, 680, 679), (464, 465, 760, 759), (426, 427, 722, 721), (467, 468, 763, 762), (346, 347, 642, 641), (337, 338, 633, 632), (320, 321, 616, 615), (543, 544, 839, 838), (378, 379, 674, 673), (471, 472, 767, 766), (475, 476, 771, 770), (563, 564, 859, 858), (521, 522, 817, 816), (413, 414, 709, 708), (421, 422, 717, 716), (434, 435, 730, 729), (367, 368, 663, 662), (352, 353, 648, 647), (366, 367, 662, 661), (529, 530, 825, 824), (579, 580, 875, 874), (572, 573, 868, 867), (462, 463, 758, 757), (401, 402, 697, 696), (506, 507, 802, 801), (455, 456, 751, 750), (502, 503, 798, 797), (581, 582, 877, 876), (488, 489, 784, 783), (571, 572, 867, 866), (435, 436, 731, 730), (331, 332, 627, 626), (390, 391, 686, 685), (542, 543, 838, 837), (420, 421, 716, 715), (523, 524, 819, 818), (461, 462, 757, 756), (375, 376, 671, 670), (561, 562, 857, 856), (500, 501, 796, 795), (351, 352, 647, 646), (514, 515, 810, 809), (414, 415, 710, 709), (509, 510, 805, 804), (549, 550, 845, 844), (335, 336, 631, 630), (573, 574, 869, 868), (582, 583, 878, 877), (392, 393, 688, 687), (504, 505, 800, 799), (442, 443, 738, 737), (308, 309, 604, 603), (566, 567, 862, 861), (387, 388, 683, 682), (584, 585, 880, 879), (576, 577, 872, 871), (300, 301, 596, 595), (483, 484, 779, 778), (575, 576, 871, 870), (396, 397, 692, 691), (415, 416, 711, 710), (480, 481, 776, 775), (544, 545, 840, 839), (493, 494, 789, 788), (490, 491, 786, 785), (452, 453, 748, 747), (334, 335, 630, 629), (503, 504, 799, 798), (560, 561, 856, 855), (343, 344, 639, 638), (416, 417, 712, 711), (391, 392, 687, 686), (441, 442, 737, 736), (477, 478, 773, 772), (486, 487, 782, 781), (302, 303, 598, 597), (453, 454, 749, 748), (491, 444, 739, 786), (319, 320, 615, 614), (474, 475, 770, 769), (298, 299, 594, 593), (520, 521, 816, 815), (394, 395, 690, 689), (473, 474, 769, 768), (524, 525, 820, 819), (305, 306, 601, 600), (505, 506, 801, 800), (389, 390, 685, 684), (517, 518, 813, 812), (479, 480, 775, 774), (485, 486, 781, 780), (317, 318, 613, 612), (540, 541, 836, 835), (397, 398, 693, 692), (422, 423, 718, 717), (370, 371, 666, 665), (530, 531, 826, 825), (347, 348, 643, 642), (539, 540, 835, 834), (297, 298, 593, 592), (551, 552, 847, 846), (456, 457, 752, 751), (448, 449, 744, 743), (482, 483, 778, 777), (439, 440, 735, 734), (489, 490, 785, 784), (577, 578, 873, 872), (344, 345, 640, 639), (402, 403, 698, 697), (322, 323, 618, 617), (518, 519, 814, 813), (501, 502, 797, 796), (460, 461, 756, 755), (458, 459, 754, 753), (433, 434, 729, 728), (371, 372, 667, 666), (316, 317, 612, 611), (432, 433, 728, 727), (587, 588, 883, 882), (323, 324, 619, 618), (508, 509, 804, 803), (309, 310, 605, 604), (417, 418, 713, 712), (296, 297, 592, 591), (569, 570, 865, 864), (310, 311, 606, 605), (315, 316, 611, 610), (454, 455, 750, 749), (440, 441, 736, 735), (379, 380, 675, 674), (393, 394, 689, 688), (510, 511, 806, 805), (513, 514, 809, 808), (395, 381, 676, 690), (306, 307, 602, 601), (469, 470, 765, 764), (333, 334, 629, 628), (554, 555, 850, 849), (377, 378, 673, 672), (424, 425, 720, 719), (357, 358, 653, 652), (499, 500, 795, 794), (574, 575, 870, 869), (476, 477, 772, 771), (507, 508, 803, 802), (345, 346, 641, 640), (307, 308, 603, 602), (516, 517, 812, 811), (449, 450, 745, 744), (564, 565, 860, 859), (447, 448, 743, 742), (567, 568, 863, 862), (545, 546, 841, 840), (301, 302, 597, 596), (418, 419, 714, 713), (399, 400, 695, 694), (431, 432, 727, 726), (339, 340, 635, 634), (409, 410, 705, 704), (446, 447, 742, 741), (425, 426, 721, 720), (580, 581, 876, 875), (295, 296, 591, 590), (492, 493, 788, 787), (381, 382, 677, 676), (328, 329, 624, 623), (526, 527, 822, 821), (438, 439, 734, 733), (31, 32, 327, 326), (53, 54, 349, 348), (230, 231, 526, 525), (256, 257, 552, 551), (237, 238, 533, 532), (241, 242, 537, 536), (105, 106, 401, 400), (29, 27, 322, 324), (102, 103, 398, 397), (108, 109, 404, 403), (177, 178, 473, 472), (183, 184, 479, 478), (190, 191, 486, 485), (70, 71, 366, 365), (78, 79, 374, 373), (94, 95, 390, 389), (59, 60, 355, 354), (10, 11, 306, 305), (162, 163, 458, 457), (117, 118, 413, 412), (90, 91, 386, 385), (45, 46, 341, 340), (251, 252, 547, 546), (46, 47, 342, 341), (225, 226, 521, 520), (202, 203, 498, 497), (54, 55, 350, 349), (32, 33, 328, 327), (203, 204, 499, 498), (61, 62, 357, 356), (7, 8, 303, 302), (58, 30, 325, 353), (146, 147, 442, 441), (264, 265, 560, 559), (208, 209, 504, 503), (148, 101, 396, 443), (195, 196, 491, 490), (68, 69, 364, 363), (173, 174, 469, 468), (124, 125, 420, 419), (120, 121, 416, 415), (35, 36, 331, 330), (261, 262, 557, 556), (238, 239, 534, 533), (170, 171, 466, 465), (275, 276, 571, 570), (263, 264, 559, 558), (281, 282, 577, 576), (34, 35, 330, 329), (240, 241, 536, 535), (143, 144, 439, 438), (33, 34, 329, 328), (86, 87, 382, 381), (0, 1, 296, 295), (285, 286, 581, 580), (40, 41, 336, 335), (151, 152, 447, 446), (114, 115, 410, 409), (44, 45, 340, 339), (136, 137, 432, 431), (104, 105, 400, 399), (123, 124, 419, 418), (266, 267, 562, 561), (80, 81, 376, 375), (6, 7, 302, 301), (228, 229, 524, 523), (250, 251, 546, 545), (272, 273, 568, 567), (152, 153, 448, 447), (95, 96, 391, 390), (269, 270, 565, 564), (154, 155, 450, 449), (221, 222, 517, 516), (12, 13, 308, 307), (50, 51, 346, 345), (212, 213, 508, 507), (181, 182, 477, 476), (279, 280, 575, 574), (204, 205, 500, 499), (62, 63, 358, 357), (82, 83, 378, 377), (38, 39, 334, 333), (174, 175, 470, 469), (100, 86, 381, 395), (218, 219, 514, 513), (139, 140, 435, 434), (215, 216, 511, 510), (226, 227, 522, 521), (98, 99, 394, 393), (84, 85, 380, 379), (145, 146, 441, 440), (159, 160, 455, 454), (20, 21, 316, 315), (15, 16, 311, 310), (1, 2, 297, 296), (122, 123, 418, 417), (25, 26, 321, 320), (213, 214, 509, 508), (28, 29, 324, 323), (131, 132, 427, 426), (137, 138, 433, 432), (21, 22, 317, 316), (76, 77, 372, 371), (165, 166, 461, 460), (206, 207, 502, 501), (223, 224, 519, 518), (171, 172, 467, 466), (291, 292, 587, 586), (27, 28, 323, 322), (107, 108, 403, 402), (49, 50, 345, 344), (282, 283, 578, 577), (194, 195, 490, 489), (144, 145, 440, 439), (187, 188, 483, 482), (258, 259, 554, 553), (161, 162, 457, 456), (257, 258, 553, 552), (2, 3, 298, 297), (244, 245, 540, 539), (52, 53, 348, 347), (135, 136, 431, 430), (235, 236, 531, 530), (75, 76, 371, 370), (127, 128, 423, 422), (245, 246, 541, 540), (22, 23, 318, 317), (184, 185, 480, 479), (222, 223, 518, 517), (210, 211, 506, 505), (229, 230, 525, 524), (178, 179, 474, 473), (99, 100, 395, 394), (43, 44, 339, 338), (3, 4, 299, 298), (179, 180, 475, 474), (24, 25, 320, 319), (196, 149, 444, 491), (158, 159, 454, 453), (191, 192, 487, 486), (182, 183, 478, 477), (96, 97, 392, 391), (121, 122, 417, 416), (48, 49, 344, 343), (186, 187, 482, 481), (265, 266, 561, 560), (39, 40, 335, 334), (157, 158, 453, 452), (91, 92, 387, 386), (198, 199, 494, 493), (249, 250, 545, 544), (185, 186, 481, 480), (262, 263, 558, 557), (101, 102, 397, 396), (280, 281, 576, 575), (260, 261, 556, 555), (188, 189, 484, 483), (5, 6, 301, 300), (289, 290, 585, 584), (92, 93, 388, 387), (271, 272, 567, 566), (113, 114, 409, 408), (13, 14, 309, 308), (147, 148, 443, 442), (209, 210, 505, 504), (97, 98, 393, 392), (287, 288, 583, 582), (278, 279, 574, 573), (254, 255, 550, 549), (214, 215, 510, 509), (119, 120, 415, 414), (219, 220, 515, 514), (270, 271, 566, 565), (56, 57, 352, 351), (205, 206, 501, 500), (142, 143, 438, 437), (166, 167, 462, 461), (47, 48, 343, 342), (125, 126, 421, 420), (247, 248, 543, 542), (227, 228, 523, 522), (36, 37, 332, 331), (140, 141, 436, 435), (276, 277, 572, 571), (193, 194, 489, 488), (286, 287, 582, 581), (207, 208, 503, 502), (87, 88, 383, 382), (160, 161, 456, 455), (211, 212, 507, 506), (106, 107, 402, 401), (73, 74, 369, 368), (167, 168, 463, 462), (277, 278, 573, 572), (284, 285, 580, 579), (175, 176, 471, 470), (234, 235, 530, 529), (71, 72, 367, 366), (57, 58, 353, 352), (69, 70, 365, 364), (72, 73, 368, 367), (126, 127, 422, 421), (118, 119, 414, 413), (267, 268, 563, 562), (268, 269, 564, 563), (180, 181, 476, 475), (176, 177, 472, 471), (83, 84, 379, 378), (248, 249, 544, 543), (168, 169, 464, 463), (42, 43, 338, 337), (51, 52, 347, 346), (172, 173, 468, 467), (169, 170, 465, 464), (233, 234, 529, 528), (89, 90, 385, 384), (26, 19, 314, 321), (200, 201, 496, 495), (23, 24, 319, 318), (8, 0, 295, 303), (217, 218, 513, 512), (18, 9, 304, 313), (255, 256, 551, 550), (164, 165, 460, 459), (128, 129, 424, 423), (37, 38, 333, 332), (155, 156, 451, 450), (67, 68, 363, 362), (16, 17, 312, 311), (253, 254, 549, 548), (85, 59, 354, 380), (201, 202, 497, 496), (192, 193, 488, 487), (243, 244, 539, 538), (19, 20, 315, 314), (17, 18, 313, 312), (224, 225, 520, 519), (246, 247, 542, 541), (189, 190, 485, 484), (231, 232, 527, 526), (149, 150, 445, 444), (197, 198, 493, 492), (116, 117, 412, 411), (55, 56, 351, 350), (130, 131, 426, 425), (134, 135, 430, 429), (132, 133, 428, 427), (216, 217, 512, 511), (242, 243, 538, 537), (93, 94, 389, 388), (64, 65, 360, 359), (288, 289, 584, 583), (74, 75, 370, 369), (294, 197, 492, 589), (252, 253, 548, 547), (41, 42, 337, 336), (199, 200, 495, 494), (9, 10, 305, 304), (77, 78, 373, 372), (232, 233, 528, 527), (129, 130, 425, 424), (290, 291, 586, 585), (60, 61, 356, 355), (133, 134, 429, 428), (88, 89, 384, 383), (259, 260, 555, 554), (4, 5, 300, 299), (239, 240, 535, 534), (109, 110, 405, 404), (11, 12, 307, 306), (65, 66, 361, 360), (66, 67, 362, 361), (63, 64, 359, 358), (81, 82, 377, 376), (111, 112, 407, 406), (150, 151, 446, 445), (274, 275, 570, 569), (103, 104, 399, 398), (110, 111, 406, 405), (156, 157, 452, 451), (14, 15, 310, 309), (293, 294, 589, 588), (115, 116, 411, 410), (292, 293, 588, 587), (283, 284, 579, 578), (112, 113, 408, 407), (138, 139, 434, 433), (163, 164, 459, 458), (236, 237, 532, 531), (220, 221, 516, 515), (141, 142, 437, 436), (273, 274, 569, 568), (30, 31, 326, 325), (79, 80, 375, 374), (153, 154, 449, 448), (593, 591, 592), (593, 590, 591), (590, 597, 598), (590, 596, 597), (593, 596, 590), (594, 596, 593), (594, 595, 596), (604, 602, 603), (604, 606, 602), (606, 601, 602), (601, 599, 600), (601, 608, 599), (604, 605, 606), (607, 601, 606), (607, 608, 601), (611, 609, 610), (611, 617, 609), (617, 616, 609), (611, 619, 617), (618, 616, 617), (611, 613, 619), (613, 618, 619), (613, 614, 618), (614, 616, 618), (611, 612, 613), (615, 616, 614), (621, 649, 620), (649, 648, 620), (649, 647, 648), (649, 646, 647), (649, 645, 646), (649, 644, 645), (649, 643, 644), (649, 642, 643), (649, 641, 642), (649, 650, 641), (650, 640, 641), (621, 675, 649), (651, 640, 650), (652, 640, 651), (653, 640, 652), (653, 639, 640), (654, 639, 653), (655, 639, 654), (656, 639, 655), (656, 638, 639), (657, 638, 656), (658, 638, 657), (659, 638, 658), (659, 637, 638), (660, 637, 659), (661, 637, 660), (661, 636, 637), (662, 636, 661), (663, 636, 662), (663, 635, 636), (664, 635, 663), (664, 634, 635), (665, 634, 664), (666, 634, 665), (666, 633, 634), (667, 633, 666), (668, 633, 667), (668, 632, 633), (669, 632, 668), (670, 632, 669), (671, 632, 670), (672, 632, 671), (672, 631, 632), (673, 631, 672), (674, 631, 673), (621, 623, 675), (623, 674, 675), (623, 631, 674), (623, 630, 631), (623, 629, 630), (623, 628, 629), (623, 627, 628), (623, 626, 627), (623, 625, 626), (623, 624, 625), (621, 622, 623), (681, 679, 680), (681, 683, 679), (683, 684, 679), (684, 678, 679), (678, 676, 677), (678, 687, 676), (687, 688, 676), (688, 690, 676), (681, 682, 683), (685, 678, 684), (678, 686, 687), (689, 690, 688), (685, 686, 678), (728, 726, 727), (728, 725, 726), (729, 725, 728), (729, 724, 725), (730, 724, 729), (730, 723, 724), (731, 723, 730), (731, 722, 723), (732, 722, 731), (732, 721, 722), (733, 751, 732), (751, 721, 732), (733, 750, 751), (752, 721, 751), (753, 721, 752), (733, 749, 750), (754, 721, 753), (733, 748, 749), (754, 720, 721), (734, 748, 733), (755, 720, 754), (734, 747, 748), (756, 720, 755), (734, 746, 747), (756, 719, 720), (735, 746, 734), (757, 719, 756), (735, 745, 746), (758, 719, 757), (735, 744, 745), (758, 718, 719), (736, 744, 735), (759, 718, 758), (736, 743, 744), (759, 717, 718), (737, 743, 736), (760, 717, 759), (737, 742, 743), (761, 717, 760), (737, 741, 742), (761, 716, 717), (738, 741, 737), (762, 716, 761), (738, 740, 741), (762, 715, 716), (691, 740, 738), (763, 715, 762), (691, 739, 740), (692, 739, 691), (692, 786, 739), (764, 715, 763), (764, 714, 715), (692, 785, 786), (765, 714, 764), (765, 713, 714), (693, 785, 692), (693, 784, 785), (766, 713, 765), (766, 712, 713), (694, 784, 693), (767, 712, 766), (694, 783, 784), (767, 711, 712), (695, 783, 694), (768, 711, 767), (695, 782, 783), (769, 711, 768), (695, 781, 782), (769, 710, 711), (696, 781, 695), (770, 710, 769), (696, 780, 781), (771, 710, 770), (696, 779, 780), (771, 709, 710), (697, 779, 696), (772, 709, 771), (697, 778, 779), (773, 709, 772), (697, 777, 778), (773, 708, 709), (698, 777, 697), (774, 708, 773), (698, 776, 777), (775, 708, 774), (698, 775, 776), (698, 708, 775), (698, 707, 708), (699, 707, 698), (699, 706, 707), (700, 706, 699), (700, 705, 706), (701, 705, 700), (701, 704, 705), (702, 704, 701), (702, 703, 704), (800, 798, 799), (800, 797, 798), (800, 796, 797), (801, 796, 800), (801, 795, 796), (801, 794, 795), (801, 793, 794), (802, 793, 801), (802, 792, 793), (802, 791, 792), (802, 790, 791), (803, 790, 802), (803, 789, 790), (803, 788, 789), (803, 787, 788), (804, 787, 803), (804, 874, 787), (874, 875, 787), (875, 876, 787), (876, 877, 787), (877, 878, 787), (878, 879, 787), (879, 880, 787), (880, 881, 787), (881, 882, 787), (882, 883, 787), (883, 884, 787), (805, 872, 804), (872, 873, 804), (873, 874, 804), (805, 871, 872), (805, 870, 871), (805, 869, 870), (806, 869, 805), (806, 868, 869), (806, 867, 868), (807, 867, 806), (807, 866, 867), (807, 865, 866), (808, 865, 807), (808, 864, 865), (809, 864, 808), (809, 863, 864), (809, 862, 863), (810, 862, 809), (810, 861, 862), (811, 861, 810), (811, 860, 861), (811, 859, 860), (812, 859, 811), (812, 858, 859), (813, 858, 812), (813, 857, 858), (814, 857, 813), (814, 856, 857), (815, 856, 814), (815, 855, 856), (816, 855, 815), (816, 854, 855), (837, 835, 836), (816, 853, 854), (838, 835, 837), (817, 853, 816), (839, 835, 838), (817, 852, 853), (840, 835, 839), (841, 835, 840), (817, 851, 852), (842, 835, 841), (818, 851, 817), (843, 835, 842), (818, 850, 851), (844, 835, 843), (845, 835, 844), (818, 849, 850), (846, 835, 845), (847, 835, 846), (818, 848, 849), (848, 835, 847), (818, 835, 848), (819, 835, 818), (819, 834, 835), (820, 834, 819), (820, 833, 834), (820, 832, 833), (820, 831, 832), (821, 831, 820), (821, 830, 831), (821, 829, 830), (821, 828, 829), (822, 828, 821), (822, 827, 828), (822, 826, 827), (822, 825, 826), (823, 825, 822), (823, 824, 825), (533, 534, 829, 828), (496, 497, 792, 791), (465, 466, 761, 760), (570, 571, 866, 865), (558, 559, 854, 853), (519, 520, 815, 814), (329, 330, 625, 624), (535, 536, 831, 830)])
me_mesh.materials.append(mat_corp_black)
me_mesh.use_remesh_preserve_volume = False
me_mesh.use_remesh_preserve_attributes = False
me_mesh.use_mirror_vertex_groups = False
me_mesh.update()
me_plane_027 = bpy.data.meshes.new('Plane.027')
me_plane_027.from_pydata([(1.0, -1.0, 0.0), (-1.0, -1.0, 0.0), (1.0, 1.0, 0.0), (-1.0, 1.0, 0.0), (1.0, -1.0, 0.5), (-1.0, -1.0, 0.5), (1.0, 1.0, 0.5), (-1.0, 1.0, 0.5)], [], [(1, 3, 2, 0), (5, 4, 6, 7), (1, 0, 4, 5), (2, 3, 7, 6), (0, 2, 6, 4), (3, 1, 5, 7)])
me_plane_027.materials.append(mat_corp_white)
me_plane_027.use_remesh_preserve_volume = False
me_plane_027.use_remesh_preserve_attributes = False
me_plane_027.use_mirror_vertex_groups = False
me_plane_027.update()
me_plane_026 = bpy.data.meshes.new('Plane.026')
me_plane_026.from_pydata([(1.0, -1.0, 0.0), (-1.0, -1.0, 0.0), (1.0, 1.0, 0.0), (-1.0, 1.0, 0.0), (1.0, -1.0, 0.5), (-1.0, -1.0, 0.5), (1.0, 1.0, 0.5), (-1.0, 1.0, 0.5)], [], [(1, 3, 2, 0), (5, 4, 6, 7), (1, 0, 4, 5), (2, 3, 7, 6), (0, 2, 6, 4), (3, 1, 5, 7)])
me_plane_026.materials.append(mat_corp_white)
me_plane_026.use_remesh_preserve_volume = False
me_plane_026.use_remesh_preserve_attributes = False
me_plane_026.use_mirror_vertex_groups = False
me_plane_026.update()
me_plane_025 = bpy.data.meshes.new('Plane.025')
me_plane_025.from_pydata([(1.0, -1.0, 0.0), (-1.0, -1.0, 0.0), (1.0, 1.0, 0.0), (-1.0, 1.0, 0.0), (1.0, -1.0, 0.5), (-1.0, -1.0, 0.5), (1.0, 1.0, 0.5), (-1.0, 1.0, 0.5)], [], [(1, 3, 2, 0), (5, 4, 6, 7), (1, 0, 4, 5), (2, 3, 7, 6), (0, 2, 6, 4), (3, 1, 5, 7)])
me_plane_025.materials.append(mat_corp_white)
me_plane_025.use_remesh_preserve_volume = False
me_plane_025.use_remesh_preserve_attributes = False
me_plane_025.use_mirror_vertex_groups = False
me_plane_025.update()
me_plane_024 = bpy.data.meshes.new('Plane.024')
me_plane_024.from_pydata([(1.0, -1.0, 0.0), (-1.0, -1.0, 0.0), (1.0, 1.0, 0.0), (-1.0, 1.0, 0.0), (1.0, -1.0, 0.5), (-1.0, -1.0, 0.5), (1.0, 1.0, 0.5), (-1.0, 1.0, 0.5)], [], [(1, 3, 2, 0), (5, 4, 6, 7), (1, 0, 4, 5), (2, 3, 7, 6), (0, 2, 6, 4), (3, 1, 5, 7)])
me_plane_024.materials.append(mat_corp_white)
me_plane_024.use_remesh_preserve_volume = False
me_plane_024.use_remesh_preserve_attributes = False
me_plane_024.use_mirror_vertex_groups = False
me_plane_024.update()
me_plane_023 = bpy.data.meshes.new('Plane.023')
me_plane_023.from_pydata([(1.0, -1.0, 0.0), (-1.0, -1.0, 0.0), (1.0, 1.0, 0.0), (-1.0, 1.0, 0.0), (1.0, -1.0, 0.5), (-1.0, -1.0, 0.5), (1.0, 1.0, 0.5), (-1.0, 1.0, 0.5)], [], [(1, 3, 2, 0), (5, 4, 6, 7), (1, 0, 4, 5), (2, 3, 7, 6), (0, 2, 6, 4), (3, 1, 5, 7)])
me_plane_023.materials.append(mat_corp_white)
me_plane_023.use_remesh_preserve_volume = False
me_plane_023.use_remesh_preserve_attributes = False
me_plane_023.use_mirror_vertex_groups = False
me_plane_023.update()
me_plane_022 = bpy.data.meshes.new('Plane.022')
me_plane_022.from_pydata([(1.0, -1.0, 0.0), (-1.0, -1.0, 0.0), (1.0, 1.0, 0.0), (-1.0, 1.0, 0.0), (1.0, -1.0, 0.5), (-1.0, -1.0, 0.5), (1.0, 1.0, 0.5), (-1.0, 1.0, 0.5)], [], [(1, 3, 2, 0), (5, 4, 6, 7), (1, 0, 4, 5), (2, 3, 7, 6), (0, 2, 6, 4), (3, 1, 5, 7)])
me_plane_022.materials.append(mat_corp_white)
me_plane_022.use_remesh_preserve_volume = False
me_plane_022.use_remesh_preserve_attributes = False
me_plane_022.use_mirror_vertex_groups = False
me_plane_022.update()
me_plane_021 = bpy.data.meshes.new('Plane.021')
me_plane_021.from_pydata([(1.0, -1.0, 0.0), (-1.0, -1.0, 0.0), (1.0, 1.0, 0.0), (-1.0, 1.0, 0.0), (1.0, -1.0, 0.5), (-1.0, -1.0, 0.5), (1.0, 1.0, 0.5), (-1.0, 1.0, 0.5)], [], [(1, 3, 2, 0), (5, 4, 6, 7), (1, 0, 4, 5), (2, 3, 7, 6), (0, 2, 6, 4), (3, 1, 5, 7)])
me_plane_021.materials.append(mat_corp_white)
me_plane_021.use_remesh_preserve_volume = False
me_plane_021.use_remesh_preserve_attributes = False
me_plane_021.use_mirror_vertex_groups = False
me_plane_021.update()
me_plane_020 = bpy.data.meshes.new('Plane.020')
me_plane_020.from_pydata([(1.0, -1.0, 0.0), (-1.0, -1.0, 0.0), (1.0, 1.0, 0.0), (-1.0, 1.0, 0.0), (1.0, -1.0, 0.5), (-1.0, -1.0, 0.5), (1.0, 1.0, 0.5), (-1.0, 1.0, 0.5)], [], [(1, 3, 2, 0), (5, 4, 6, 7), (1, 0, 4, 5), (2, 3, 7, 6), (0, 2, 6, 4), (3, 1, 5, 7)])
me_plane_020.materials.append(mat_corp_white)
me_plane_020.use_remesh_preserve_volume = False
me_plane_020.use_remesh_preserve_attributes = False
me_plane_020.use_mirror_vertex_groups = False
me_plane_020.update()
me_plane_019 = bpy.data.meshes.new('Plane.019')
me_plane_019.from_pydata([(1.0, -1.0, 0.0), (-1.0, -1.0, 0.0), (1.0, 1.0, 0.0), (-1.0, 1.0, 0.0), (1.0, -1.0, 0.5), (-1.0, -1.0, 0.5), (1.0, 1.0, 0.5), (-1.0, 1.0, 0.5)], [], [(1, 3, 2, 0), (5, 4, 6, 7), (1, 0, 4, 5), (2, 3, 7, 6), (0, 2, 6, 4), (3, 1, 5, 7)])
me_plane_019.materials.append(mat_corp_white)
me_plane_019.use_remesh_preserve_volume = False
me_plane_019.use_remesh_preserve_attributes = False
me_plane_019.use_mirror_vertex_groups = False
me_plane_019.update()
me_plane_018 = bpy.data.meshes.new('Plane.018')
me_plane_018.from_pydata([(1.0, -1.0, 0.0), (-1.0, -1.0, 0.0), (1.0, 1.0, 0.0), (-1.0, 1.0, 0.0), (1.0, -1.0, 0.5), (-1.0, -1.0, 0.5), (1.0, 1.0, 0.5), (-1.0, 1.0, 0.5)], [], [(1, 3, 2, 0), (5, 4, 6, 7), (1, 0, 4, 5), (2, 3, 7, 6), (0, 2, 6, 4), (3, 1, 5, 7)])
me_plane_018.materials.append(mat_corp_glass)
me_plane_018.use_remesh_preserve_volume = False
me_plane_018.use_remesh_preserve_attributes = False
me_plane_018.use_mirror_vertex_groups = False
me_plane_018.update()
me_plane_017 = bpy.data.meshes.new('Plane.017')
me_plane_017.from_pydata([(1.0, -1.0, 0.0), (-1.0, -1.0, 0.0), (1.0, 1.0, 0.0), (-1.0, 1.0, 0.0), (1.0, -1.0, 0.5), (-1.0, -1.0, 0.5), (1.0, 1.0, 0.5), (-1.0, 1.0, 0.5)], [], [(1, 3, 2, 0), (5, 4, 6, 7), (1, 0, 4, 5), (2, 3, 7, 6), (0, 2, 6, 4), (3, 1, 5, 7)])
me_plane_017.materials.append(mat_corp_glass)
me_plane_017.use_remesh_preserve_volume = False
me_plane_017.use_remesh_preserve_attributes = False
me_plane_017.use_mirror_vertex_groups = False
me_plane_017.update()
me_plane_016 = bpy.data.meshes.new('Plane.016')
me_plane_016.from_pydata([(1.0, -1.0, 0.0), (-1.0, -1.0, 0.0), (1.0, 1.0, 0.0), (-1.0, 1.0, 0.0), (1.0, -1.0, 0.5), (-1.0, -1.0, 0.5), (1.0, 1.0, 0.5), (-1.0, 1.0, 0.5)], [], [(1, 3, 2, 0), (5, 4, 6, 7), (1, 0, 4, 5), (2, 3, 7, 6), (0, 2, 6, 4), (3, 1, 5, 7)])
me_plane_016.materials.append(mat_corp_glass)
me_plane_016.use_remesh_preserve_volume = False
me_plane_016.use_remesh_preserve_attributes = False
me_plane_016.use_mirror_vertex_groups = False
me_plane_016.update()
me_plane_015 = bpy.data.meshes.new('Plane.015')
me_plane_015.from_pydata([(1.0, -1.0, 0.0), (-1.0, -1.0, 0.0), (1.0, 1.0, 0.0), (-1.0, 1.0, 0.0), (1.0, -1.0, 0.5), (-1.0, -1.0, 0.5), (1.0, 1.0, 0.5), (-1.0, 1.0, 0.5)], [], [(1, 3, 2, 0), (5, 4, 6, 7), (1, 0, 4, 5), (2, 3, 7, 6), (0, 2, 6, 4), (3, 1, 5, 7)])
me_plane_015.materials.append(mat_corp_glass)
me_plane_015.use_remesh_preserve_volume = False
me_plane_015.use_remesh_preserve_attributes = False
me_plane_015.use_mirror_vertex_groups = False
me_plane_015.update()
me_plane_014 = bpy.data.meshes.new('Plane.014')
me_plane_014.from_pydata([(1.0, -1.0, 0.0), (-1.0, -1.0, 0.0), (1.0, 1.0, 0.0), (-1.0, 1.0, 0.0), (1.0, -1.0, 0.5), (-1.0, -1.0, 0.5), (1.0, 1.0, 0.5), (-1.0, 1.0, 0.5)], [], [(1, 3, 2, 0), (5, 4, 6, 7), (1, 0, 4, 5), (2, 3, 7, 6), (0, 2, 6, 4), (3, 1, 5, 7)])
me_plane_014.materials.append(mat_corp_glass)
me_plane_014.use_remesh_preserve_volume = False
me_plane_014.use_remesh_preserve_attributes = False
me_plane_014.use_mirror_vertex_groups = False
me_plane_014.update()
me_plane_013 = bpy.data.meshes.new('Plane.013')
me_plane_013.from_pydata([(1.0, -1.0, 0.0), (-1.0, -1.0, 0.0), (1.0, 1.0, 0.0), (-1.0, 1.0, 0.0), (1.0, -1.0, 0.5), (-1.0, -1.0, 0.5), (1.0, 1.0, 0.5), (-1.0, 1.0, 0.5)], [], [(1, 3, 2, 0), (5, 4, 6, 7), (1, 0, 4, 5), (2, 3, 7, 6), (0, 2, 6, 4), (3, 1, 5, 7)])
me_plane_013.materials.append(mat_corp_glass)
me_plane_013.use_remesh_preserve_volume = False
me_plane_013.use_remesh_preserve_attributes = False
me_plane_013.use_mirror_vertex_groups = False
me_plane_013.update()
me_plane_009 = bpy.data.meshes.new('Plane.009')
me_plane_009.from_pydata([(1.0, -1.0, 0.0), (-1.0, -1.0, 0.0), (1.0, 1.0, 0.0), (-1.0, 1.0, 0.0), (1.0, -1.0, 0.5), (-1.0, -1.0, 0.5), (1.0, 1.0, 0.5), (-1.0, 1.0, 0.5)], [], [(1, 3, 2, 0), (5, 4, 6, 7), (1, 0, 4, 5), (2, 3, 7, 6), (0, 2, 6, 4), (3, 1, 5, 7)])
me_plane_009.materials.append(mat_corp_white)
me_plane_009.use_remesh_preserve_volume = False
me_plane_009.use_remesh_preserve_attributes = False
me_plane_009.use_mirror_vertex_groups = False
me_plane_009.update()
me_plane_008 = bpy.data.meshes.new('Plane.008')
me_plane_008.from_pydata([(1.0, -1.0, 0.0), (-1.0, -1.0, 0.0), (1.0, 1.0, 0.0), (-1.0, 1.0, 0.0), (1.0, -1.0, 0.5), (-1.0, -1.0, 0.5), (1.0, 1.0, 0.5), (-1.0, 1.0, 0.5)], [], [(1, 3, 2, 0), (5, 4, 6, 7), (1, 0, 4, 5), (2, 3, 7, 6), (0, 2, 6, 4), (3, 1, 5, 7)])
me_plane_008.materials.append(mat_corp_white)
me_plane_008.use_remesh_preserve_volume = False
me_plane_008.use_remesh_preserve_attributes = False
me_plane_008.use_mirror_vertex_groups = False
me_plane_008.update()
me_plane_007 = bpy.data.meshes.new('Plane.007')
me_plane_007.from_pydata([(1.0, -1.0, 0.0), (-1.0, -1.0, 0.0), (1.0, 1.0, 0.0), (-1.0, 1.0, 0.0), (1.0, -1.0, 0.5), (-1.0, -1.0, 0.5), (1.0, 1.0, 0.5), (-1.0, 1.0, 0.5)], [], [(1, 3, 2, 0), (5, 4, 6, 7), (1, 0, 4, 5), (2, 3, 7, 6), (0, 2, 6, 4), (3, 1, 5, 7)])
me_plane_007.materials.append(mat_corp_white)
me_plane_007.use_remesh_preserve_volume = False
me_plane_007.use_remesh_preserve_attributes = False
me_plane_007.use_mirror_vertex_groups = False
me_plane_007.update()
me_plane_006 = bpy.data.meshes.new('Plane.006')
me_plane_006.from_pydata([(1.0, -1.0, 0.0), (-1.0, -1.0, 0.0), (1.0, 1.0, 0.0), (-1.0, 1.0, 0.0), (1.0, -1.0, 0.5), (-1.0, -1.0, 0.5), (1.0, 1.0, 0.5), (-1.0, 1.0, 0.5)], [], [(1, 3, 2, 0), (5, 4, 6, 7), (1, 0, 4, 5), (2, 3, 7, 6), (0, 2, 6, 4), (3, 1, 5, 7)])
me_plane_006.materials.append(mat_corp_glass)
me_plane_006.use_remesh_preserve_volume = False
me_plane_006.use_remesh_preserve_attributes = False
me_plane_006.use_mirror_vertex_groups = False
me_plane_006.update()
me_plane_005 = bpy.data.meshes.new('Plane.005')
me_plane_005.from_pydata([(1.0, -1.0, 0.0), (-1.0, -1.0, 0.0), (1.0, 1.0, 0.0), (-1.0, 1.0, 0.0), (1.0, -1.0, 0.5), (-1.0, -1.0, 0.5), (1.0, 1.0, 0.5), (-1.0, 1.0, 0.5)], [], [(1, 3, 2, 0), (5, 4, 6, 7), (1, 0, 4, 5), (2, 3, 7, 6), (0, 2, 6, 4), (3, 1, 5, 7)])
me_plane_005.materials.append(mat_corp_glass)
me_plane_005.use_remesh_preserve_volume = False
me_plane_005.use_remesh_preserve_attributes = False
me_plane_005.use_mirror_vertex_groups = False
me_plane_005.update()
me_plane_004 = bpy.data.meshes.new('Plane.004')
me_plane_004.from_pydata([(1.0, -1.0, 0.0), (-1.0, -1.0, 0.0), (1.0, 1.0, 0.0), (-1.0, 1.0, 0.0), (1.0, -1.0, 0.5), (-1.0, -1.0, 0.5), (1.0, 1.0, 0.5), (-1.0, 1.0, 0.5)], [], [(1, 3, 2, 0), (5, 4, 6, 7), (1, 0, 4, 5), (2, 3, 7, 6), (0, 2, 6, 4), (3, 1, 5, 7)])
me_plane_004.materials.append(mat_corp_glass)
me_plane_004.use_remesh_preserve_volume = False
me_plane_004.use_remesh_preserve_attributes = False
me_plane_004.use_mirror_vertex_groups = False
me_plane_004.update()
me_cube_001 = bpy.data.meshes.new('Cube.001')
me_cube_001.from_pydata([(-1.0, -1.0, -1.0), (-1.0, 1.0, -1.0), (1.0, 1.0, -1.0), (1.0, -1.0, -1.0), (-1.0, -1.0, 1.0), (-1.0, 1.0, 1.0), (1.0, 1.0, 1.0), (1.0, -1.0, 1.0), (1.0, -0.1466, -1.0), (1.0, -0.1465, -1.0), (1.0, 0.1478, -1.0), (1.0, -0.1466, -0.7029), (1.0, 0.1478, -0.7029), (-1.0, -1.0, -1.0), (-1.0, 1.0, -1.0), (1.0, 1.0, -1.0), (1.0, -1.0, -1.0), (-1.0, -1.0, 1.0), (-1.0, 1.0, 1.0), (1.0, 1.0, 1.0), (1.0, -1.0, 1.0), (1.0, -0.1466, -1.0), (1.0, -0.1465, -1.0), (1.0, 0.1478, -1.0), (1.0, -0.1466, -0.7029), (1.0, 0.1478, -0.7029), (-1.0, -1.0, -1.0), (-1.0, 1.0, -1.0), (1.0, 1.0, -1.0), (1.0, -1.0, -1.0), (-1.0, -1.0, 1.0), (-1.0, 1.0, 1.0), (1.0, 1.0, 1.0), (1.0, -1.0, 1.0), (1.0, -0.1466, -1.0), (1.0, -0.1465, -1.0), (1.0, 0.1478, -1.0), (1.0, -0.1466, -0.7029), (1.0, 0.1478, -0.7029), (1.0, -0.1466, -1.0), (1.0, -0.1465, -1.0), (1.0, 0.1478, -1.0), (1.0, -0.1466, -0.7029), (1.0, 0.1478, -0.7029), (1.0, -0.1465, -1.0), (1.0, 0.1478, -1.0), (1.0, -0.1466, -0.7029), (1.0, 0.1478, -0.7029), (0.6, -0.1465, -1.0)], [], [(4, 0, 1, 5), (5, 1, 2, 6), (7, 3, 0, 4), (0, 3, 8, 9, 10, 2, 1), (7, 4, 5, 6), (6, 2, 10, 12, 11, 8, 3, 7), (17, 13, 14, 18), (18, 14, 15, 19), (20, 16, 13, 17), (13, 16, 21, 22, 23, 15, 14), (20, 17, 18, 19), (19, 15, 23, 25, 24, 21, 16, 20), (30, 31, 27, 26), (31, 32, 28, 27), (37, 34, 39, 42), (33, 30, 26, 29), (26, 27, 28, 36, 35, 34, 29), (33, 32, 31, 30), (32, 33, 29, 34, 37, 38, 36, 28), (38, 37, 42, 43), (34, 35, 40, 39), (36, 38, 43, 41), (35, 36, 41, 40), (11, 12, 47, 46), (12, 10, 45, 47), (10, 9, 44, 45)])
me_cube_001.materials.append(mat_corp_grey)
me_cube_001.use_remesh_preserve_volume = False
me_cube_001.use_remesh_preserve_attributes = False
me_cube_001.use_mirror_vertex_groups = False
me_cube_001.update()

# ---- objects
ob_text = bpy.data.objects.new('Text', me_mesh)
ob_sun = bpy.data.objects.new('Sun', light_sun_001)
ob_plane_026 = bpy.data.objects.new('Plane.026', me_plane_027)
ob_plane_025 = bpy.data.objects.new('Plane.025', me_plane_026)
ob_plane_024 = bpy.data.objects.new('Plane.024', me_plane_025)
ob_plane_023 = bpy.data.objects.new('Plane.023', me_plane_024)
ob_plane_022 = bpy.data.objects.new('Plane.022', me_plane_023)
ob_plane_021 = bpy.data.objects.new('Plane.021', me_plane_022)
ob_plane_020 = bpy.data.objects.new('Plane.020', me_plane_021)
ob_plane_019 = bpy.data.objects.new('Plane.019', me_plane_020)
ob_plane_018 = bpy.data.objects.new('Plane.018', me_plane_019)
ob_plane_017 = bpy.data.objects.new('Plane.017', me_plane_018)
ob_plane_016 = bpy.data.objects.new('Plane.016', me_plane_017)
ob_plane_015 = bpy.data.objects.new('Plane.015', me_plane_016)
ob_plane_014 = bpy.data.objects.new('Plane.014', me_plane_015)
ob_plane_013 = bpy.data.objects.new('Plane.013', me_plane_014)
ob_plane_012 = bpy.data.objects.new('Plane.012', me_plane_013)
ob_plane_008 = bpy.data.objects.new('Plane.008', me_plane_009)
ob_plane_007 = bpy.data.objects.new('Plane.007', me_plane_008)
ob_plane_006 = bpy.data.objects.new('Plane.006', me_plane_007)
ob_plane_005 = bpy.data.objects.new('Plane.005', me_plane_006)
ob_plane_004 = bpy.data.objects.new('Plane.004', me_plane_005)
ob_plane_003 = bpy.data.objects.new('Plane.003', me_plane_004)
ob_cube = bpy.data.objects.new('Cube', me_cube_001)
ob_camera = bpy.data.objects.new('Camera', cam_camera)

# ---- transforms, parenting, visibility, modifiers, constraints
ob_text.location = (2.507, -2.436, 2.179)
ob_text.rotation_euler = (-4.712, -7.55e-08, 1.571)
ob_text.lineart.crease_threshold = 0.0
ob_sun.location = (8.866, 0.0, 16.86)
ob_sun.lineart.crease_threshold = 0.0
ob_plane_026.location = (2.337, -0.009218, 8.501)
ob_plane_026.rotation_euler = (0.0, 1.571, 0.0)
ob_plane_026.scale = (0.5, 0.5, 0.5)
ob_plane_026.lineart.crease_threshold = 0.0
ob_plane_025.location = (2.337, 1.5, 8.515)
ob_plane_025.rotation_euler = (0.0, 1.571, 0.0)
ob_plane_025.scale = (0.5, 0.5, 0.5)
ob_plane_025.lineart.crease_threshold = 0.0
ob_plane_024.location = (2.337, -1.475, 8.501)
ob_plane_024.rotation_euler = (0.0, 1.571, 0.0)
ob_plane_024.scale = (0.5, 0.5, 0.5)
ob_plane_024.lineart.crease_threshold = 0.0
ob_plane_023.location = (2.337, -1.475, 5.493)
ob_plane_023.rotation_euler = (0.0, 1.571, 0.0)
ob_plane_023.scale = (0.5, 0.5, 0.5)
ob_plane_023.lineart.crease_threshold = 0.0
ob_plane_022.location = (2.337, 1.5, 5.507)
ob_plane_022.rotation_euler = (0.0, 1.571, 0.0)
ob_plane_022.scale = (0.5, 0.5, 0.5)
ob_plane_022.lineart.crease_threshold = 0.0
ob_plane_021.location = (2.337, -0.009218, 5.493)
ob_plane_021.rotation_euler = (0.0, 1.571, 0.0)
ob_plane_021.scale = (0.5, 0.5, 0.5)
ob_plane_021.lineart.crease_threshold = 0.0
ob_plane_020.location = (2.337, -0.009218, 6.999)
ob_plane_020.rotation_euler = (0.0, 1.571, 0.0)
ob_plane_020.scale = (0.5, 0.5, 0.5)
ob_plane_020.lineart.crease_threshold = 0.0
ob_plane_019.location = (2.337, 1.5, 7.013)
ob_plane_019.rotation_euler = (0.0, 1.571, 0.0)
ob_plane_019.scale = (0.5, 0.5, 0.5)
ob_plane_019.lineart.crease_threshold = 0.0
ob_plane_018.location = (2.337, -1.475, 6.999)
ob_plane_018.rotation_euler = (0.0, 1.571, 0.0)
ob_plane_018.scale = (0.5, 0.5, 0.5)
ob_plane_018.lineart.crease_threshold = 0.0
ob_plane_017.location = (2.337, -1.475, 6.999)
ob_plane_017.rotation_euler = (0.0, 1.571, 0.0)
ob_plane_017.scale = (0.5, 0.5, 0.5)
ob_plane_017.lineart.crease_threshold = 0.0
ob_plane_016.location = (2.337, 1.5, 7.013)
ob_plane_016.rotation_euler = (0.0, 1.571, 0.0)
ob_plane_016.scale = (0.5, 0.5, 0.5)
ob_plane_016.lineart.crease_threshold = 0.0
ob_plane_015.location = (2.337, -0.009218, 6.999)
ob_plane_015.rotation_euler = (0.0, 1.571, 0.0)
ob_plane_015.scale = (0.5, 0.5, 0.5)
ob_plane_015.lineart.crease_threshold = 0.0
ob_plane_014.location = (2.337, -0.009218, 5.493)
ob_plane_014.rotation_euler = (0.0, 1.571, 0.0)
ob_plane_014.scale = (0.5, 0.5, 0.5)
ob_plane_014.lineart.crease_threshold = 0.0
ob_plane_013.location = (2.337, 1.5, 5.507)
ob_plane_013.rotation_euler = (0.0, 1.571, 0.0)
ob_plane_013.scale = (0.5, 0.5, 0.5)
ob_plane_013.lineart.crease_threshold = 0.0
ob_plane_012.location = (2.337, -1.475, 5.493)
ob_plane_012.rotation_euler = (0.0, 1.571, 0.0)
ob_plane_012.scale = (0.5, 0.5, 0.5)
ob_plane_012.lineart.crease_threshold = 0.0
ob_plane_008.location = (2.337, -0.009218, 3.976)
ob_plane_008.rotation_euler = (0.0, 1.571, 0.0)
ob_plane_008.scale = (0.5, 0.5, 0.5)
ob_plane_008.lineart.crease_threshold = 0.0
ob_plane_007.location = (2.337, 1.5, 3.991)
ob_plane_007.rotation_euler = (0.0, 1.571, 0.0)
ob_plane_007.scale = (0.5, 0.5, 0.5)
ob_plane_007.lineart.crease_threshold = 0.0
ob_plane_006.location = (2.337, -1.475, 3.976)
ob_plane_006.rotation_euler = (0.0, 1.571, 0.0)
ob_plane_006.scale = (0.5, 0.5, 0.5)
ob_plane_006.lineart.crease_threshold = 0.0
ob_plane_005.location = (2.337, -1.475, 3.976)
ob_plane_005.rotation_euler = (0.0, 1.571, 0.0)
ob_plane_005.scale = (0.5, 0.5, 0.5)
ob_plane_005.lineart.crease_threshold = 0.0
ob_plane_004.location = (2.337, 1.5, 3.991)
ob_plane_004.rotation_euler = (0.0, 1.571, 0.0)
ob_plane_004.scale = (0.5, 0.5, 0.5)
ob_plane_004.lineart.crease_threshold = 0.0
ob_plane_003.location = (2.337, -0.009218, 3.976)
ob_plane_003.rotation_euler = (0.0, 1.571, 0.0)
ob_plane_003.scale = (0.5, 0.5, 0.5)
ob_plane_003.lineart.crease_threshold = 0.0
ob_cube.location = (0.0, 0.0, 5.008)
ob_cube.scale = (2.5, 2.5, 5.0)
ob_cube.lineart.crease_threshold = 0.0
ob_camera.location = (21.64, -9.241, 14.17)
ob_camera.rotation_euler = (1.186, 0.01116, 1.18)
ob_camera.scale = (1.0, 1.0, 1.0)
ob_camera.lock_rotations_4d = False
ob_camera.empty_display_type = 'ARROWS'
ob_camera.color = (0.0, 0.0, 0.0, 0.0)
ob_camera.display_type = 'WIRE'
ob_camera.lineart.crease_threshold = 0.0

# ---- collection membership
col_collection_1.objects.link(ob_text)
col_collection_1.objects.link(ob_sun)
col_collection_1.objects.link(ob_plane_026)
col_collection_1.objects.link(ob_plane_025)
col_collection_1.objects.link(ob_plane_024)
col_collection_1.objects.link(ob_plane_023)
col_collection_1.objects.link(ob_plane_022)
col_collection_1.objects.link(ob_plane_021)
col_collection_1.objects.link(ob_plane_020)
col_collection_1.objects.link(ob_plane_019)
col_collection_1.objects.link(ob_plane_018)
col_collection_1.objects.link(ob_plane_017)
col_collection_1.objects.link(ob_plane_016)
col_collection_1.objects.link(ob_plane_015)
col_collection_1.objects.link(ob_plane_014)
col_collection_1.objects.link(ob_plane_013)
col_collection_1.objects.link(ob_plane_012)
col_collection_1.objects.link(ob_plane_008)
col_collection_1.objects.link(ob_plane_007)
col_collection_1.objects.link(ob_plane_006)
col_collection_1.objects.link(ob_plane_005)
col_collection_1.objects.link(ob_plane_004)
col_collection_1.objects.link(ob_plane_003)
col_collection_1.objects.link(ob_cube)
col_collection_1.objects.link(ob_camera)

# ---- scene / render settings (as saved in the file)
scene.camera = ob_camera
scene.frame_start = 1; scene.frame_end = 250; scene.frame_set(1)
scene.render.engine = 'BLENDER_EEVEE_NEXT'
scene.render.image_settings.color_mode = 'RGB'
scene.render.image_settings.compression = 90
scene.render.resolution_percentage = 50
scene.render.dither_intensity = 0.0
scene.cycles.use_denoising = False
scene.cycles.samples = 1000
scene.cycles.sampling_pattern = 'TABULATED_SOBOL'
scene.cycles.light_sampling_threshold = 0.0
scene.cycles.use_adaptive_sampling = False
scene.cycles.use_light_tree = False
scene.cycles.blur_glossy = 0.0
scene.cycles.volume_bounces = 1
scene.cycles.pixel_filter_type = 'GAUSSIAN'
scene.cycles.sample_clamp_indirect = 0.0
scene.view_settings.view_transform = 'Standard'
bpy.context.view_layer.update()
